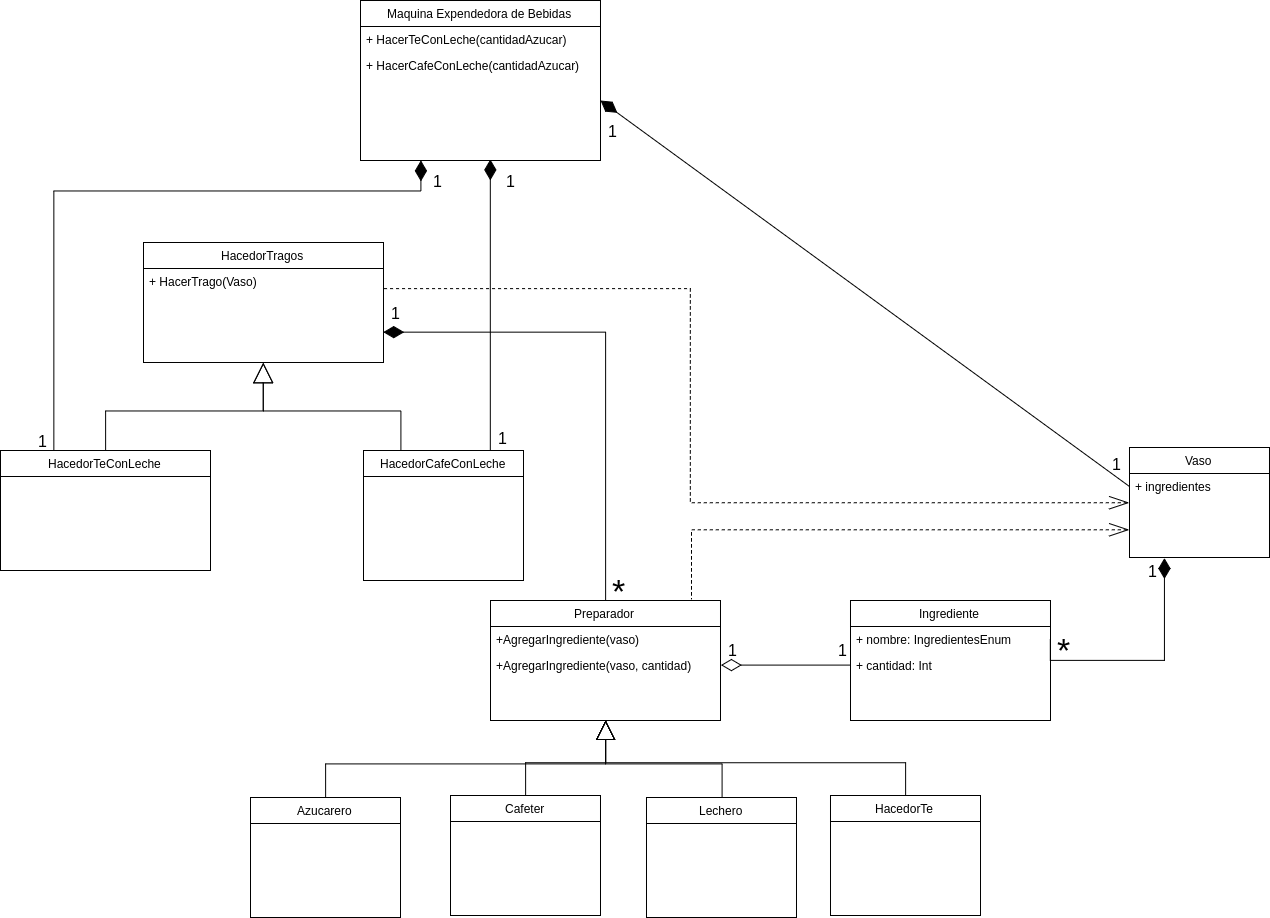

The diagram above was exported from draw.io. Its source (the exported page's mxGraphModel, read from the mxfile embedded in the PNG):
<mxGraphModel dx="949" dy="556" grid="1" gridSize="10" guides="1" tooltips="1" connect="1" arrows="1" fold="1" page="1" pageScale="1" pageWidth="826" pageHeight="1169" background="#ffffff" math="0" shadow="0">
  <root>
    <mxCell id="0" />
    <mxCell id="1" parent="0" />
    <mxCell id="6" value="Maquina Expendedora de Bebidas" style="swimlane;html=1;fontStyle=0;childLayout=stackLayout;horizontal=1;startSize=26;fillColor=none;horizontalStack=0;resizeParent=1;resizeLast=0;collapsible=1;marginBottom=0;swimlaneFillColor=#ffffff;" parent="1" vertex="1">
      <mxGeometry x="400" y="30" width="240" height="160" as="geometry" />
    </mxCell>
    <mxCell id="42" value="+ HacerTeConLeche(cantidadAzucar)" style="text;html=1;strokeColor=none;fillColor=none;align=left;verticalAlign=top;spacingLeft=4;spacingRight=4;whiteSpace=wrap;overflow=hidden;rotatable=0;points=[[0,0.5],[1,0.5]];portConstraint=eastwest;" parent="6" vertex="1">
      <mxGeometry y="26" width="240" height="26" as="geometry" />
    </mxCell>
    <mxCell id="8" value="+ HacerCafeConLeche(cantidadAzucar)" style="text;html=1;strokeColor=none;fillColor=none;align=left;verticalAlign=top;spacingLeft=4;spacingRight=4;whiteSpace=wrap;overflow=hidden;rotatable=0;points=[[0,0.5],[1,0.5]];portConstraint=eastwest;" parent="6" vertex="1">
      <mxGeometry y="52" width="240" height="26" as="geometry" />
    </mxCell>
    <mxCell id="74" style="edgeStyle=orthogonalEdgeStyle;rounded=0;html=1;exitX=0.5;exitY=1;entryX=0.5;entryY=0;startArrow=block;startFill=0;startSize=18;endArrow=none;endFill=0;endSize=6;jettySize=auto;orthogonalLoop=1;strokeColor=#000000;" parent="1" source="10" target="18" edge="1">
      <mxGeometry relative="1" as="geometry">
        <Array as="points">
          <mxPoint x="303" y="441" />
          <mxPoint x="145" y="441" />
        </Array>
      </mxGeometry>
    </mxCell>
    <mxCell id="79" style="edgeStyle=orthogonalEdgeStyle;rounded=0;html=1;exitX=0.5;exitY=1;entryX=0.5;entryY=0;startArrow=block;startFill=0;startSize=18;endArrow=none;endFill=0;endSize=6;jettySize=auto;orthogonalLoop=1;strokeColor=#000000;" parent="1" source="10" target="14" edge="1">
      <mxGeometry relative="1" as="geometry">
        <Array as="points">
          <mxPoint x="303" y="440" />
          <mxPoint x="440" y="440" />
          <mxPoint x="440" y="480" />
        </Array>
      </mxGeometry>
    </mxCell>
    <mxCell id="10" value="HacedorTragos" style="swimlane;html=1;fontStyle=0;childLayout=stackLayout;horizontal=1;startSize=26;fillColor=none;horizontalStack=0;resizeParent=1;resizeLast=0;collapsible=1;marginBottom=0;swimlaneFillColor=#ffffff;" parent="1" vertex="1">
      <mxGeometry x="183" y="272" width="240" height="120" as="geometry" />
    </mxCell>
    <mxCell id="11" value="+ HacerTrago(Vaso)" style="text;html=1;strokeColor=none;fillColor=none;align=left;verticalAlign=top;spacingLeft=4;spacingRight=4;whiteSpace=wrap;overflow=hidden;rotatable=0;points=[[0,0.5],[1,0.5]];portConstraint=eastwest;" parent="10" vertex="1">
      <mxGeometry y="26" width="240" height="26" as="geometry" />
    </mxCell>
    <mxCell id="119" style="edgeStyle=orthogonalEdgeStyle;rounded=0;comic=0;html=1;exitX=0.75;exitY=0;startArrow=none;startFill=0;startSize=18;endArrow=diamondThin;endFill=1;endSize=18;jettySize=auto;orthogonalLoop=1;strokeColor=#000000;" parent="1" source="14" edge="1">
      <mxGeometry relative="1" as="geometry">
        <Array as="points">
          <mxPoint x="523" y="485" />
          <mxPoint x="530" y="485" />
          <mxPoint x="530" y="190" />
        </Array>
        <mxPoint x="530" y="210" as="targetPoint" />
      </mxGeometry>
    </mxCell>
    <mxCell id="14" value="HacedorCafeConLeche" style="swimlane;html=1;fontStyle=0;childLayout=stackLayout;horizontal=1;startSize=26;fillColor=none;horizontalStack=0;resizeParent=1;resizeLast=0;collapsible=1;marginBottom=0;swimlaneFillColor=#ffffff;" parent="1" vertex="1">
      <mxGeometry x="403" y="480" width="160" height="130" as="geometry" />
    </mxCell>
    <mxCell id="120" style="edgeStyle=orthogonalEdgeStyle;rounded=0;comic=0;html=1;exitX=0.25;exitY=0;entryX=0.25;entryY=1;startArrow=none;startFill=0;startSize=18;endArrow=diamondThin;endFill=1;endSize=18;jettySize=auto;orthogonalLoop=1;strokeColor=#000000;" parent="1" source="18" target="6" edge="1">
      <mxGeometry relative="1" as="geometry">
        <Array as="points">
          <mxPoint x="93" y="220" />
          <mxPoint x="460" y="220" />
        </Array>
      </mxGeometry>
    </mxCell>
    <mxCell id="18" value="HacedorTeConLeche" style="swimlane;html=1;fontStyle=0;childLayout=stackLayout;horizontal=1;startSize=26;fillColor=none;horizontalStack=0;resizeParent=1;resizeLast=0;collapsible=1;marginBottom=0;swimlaneFillColor=#ffffff;" parent="1" vertex="1">
      <mxGeometry x="40" y="480" width="210" height="120" as="geometry" />
    </mxCell>
    <mxCell id="112" style="edgeStyle=orthogonalEdgeStyle;rounded=0;html=1;exitX=0.5;exitY=1;entryX=0.5;entryY=0;startArrow=block;startFill=0;startSize=17;endArrow=none;endFill=0;endSize=6;jettySize=auto;orthogonalLoop=1;strokeColor=#000000;" parent="1" source="23" target="43" edge="1">
      <mxGeometry relative="1" as="geometry" />
    </mxCell>
    <mxCell id="113" style="edgeStyle=orthogonalEdgeStyle;rounded=0;html=1;exitX=0.5;exitY=1;entryX=0.5;entryY=0;startArrow=block;startFill=0;startSize=17;endArrow=none;endFill=0;endSize=6;jettySize=auto;orthogonalLoop=1;strokeColor=#000000;" parent="1" source="23" target="63" edge="1">
      <mxGeometry relative="1" as="geometry" />
    </mxCell>
    <mxCell id="114" style="edgeStyle=orthogonalEdgeStyle;rounded=0;html=1;exitX=0.5;exitY=1;entryX=0.5;entryY=0;startArrow=block;startFill=0;startSize=17;endArrow=none;endFill=0;endSize=6;jettySize=auto;orthogonalLoop=1;strokeColor=#000000;" parent="1" source="23" target="66" edge="1">
      <mxGeometry relative="1" as="geometry" />
    </mxCell>
    <mxCell id="115" style="edgeStyle=orthogonalEdgeStyle;rounded=0;html=1;exitX=0.5;exitY=1;entryX=0.5;entryY=0;startArrow=block;startFill=0;startSize=17;endArrow=none;endFill=0;endSize=6;jettySize=auto;orthogonalLoop=1;strokeColor=#000000;" parent="1" source="23" target="69" edge="1">
      <mxGeometry relative="1" as="geometry" />
    </mxCell>
    <mxCell id="122" style="edgeStyle=orthogonalEdgeStyle;rounded=0;comic=0;html=1;exitX=0.5;exitY=0;startArrow=none;startFill=0;startSize=18;endArrow=diamondThin;endFill=1;endSize=18;jettySize=auto;orthogonalLoop=1;strokeColor=#000000;entryX=1;entryY=0.75;" parent="1" source="23" target="10" edge="1">
      <mxGeometry relative="1" as="geometry">
        <Array as="points">
          <mxPoint x="645" y="362" />
        </Array>
        <mxPoint x="510" y="360" as="targetPoint" />
      </mxGeometry>
    </mxCell>
    <mxCell id="23" value="Preparador" style="swimlane;html=1;fontStyle=0;childLayout=stackLayout;horizontal=1;startSize=26;fillColor=none;horizontalStack=0;resizeParent=1;resizeLast=0;collapsible=1;marginBottom=0;swimlaneFillColor=#ffffff;" parent="1" vertex="1">
      <mxGeometry x="530" y="630" width="230" height="120" as="geometry" />
    </mxCell>
    <mxCell id="25" value="+AgregarIngrediente(vaso)" style="text;html=1;strokeColor=none;fillColor=none;align=left;verticalAlign=top;spacingLeft=4;spacingRight=4;whiteSpace=wrap;overflow=hidden;rotatable=0;points=[[0,0.5],[1,0.5]];portConstraint=eastwest;" parent="23" vertex="1">
      <mxGeometry y="26" width="230" height="26" as="geometry" />
    </mxCell>
    <mxCell id="58" value="+AgregarIngrediente(vaso, cantidad)" style="text;html=1;strokeColor=none;fillColor=none;align=left;verticalAlign=top;spacingLeft=4;spacingRight=4;whiteSpace=wrap;overflow=hidden;rotatable=0;points=[[0,0.5],[1,0.5]];portConstraint=eastwest;" parent="23" vertex="1">
      <mxGeometry y="52" width="230" height="26" as="geometry" />
    </mxCell>
    <mxCell id="43" value="Azucarero" style="swimlane;html=1;fontStyle=0;childLayout=stackLayout;horizontal=1;startSize=26;fillColor=none;horizontalStack=0;resizeParent=1;resizeLast=0;collapsible=1;marginBottom=0;swimlaneFillColor=#ffffff;" parent="1" vertex="1">
      <mxGeometry x="290" y="827" width="150" height="120" as="geometry" />
    </mxCell>
    <mxCell id="53" value="Ingrediente" style="swimlane;html=1;fontStyle=0;childLayout=stackLayout;horizontal=1;startSize=26;fillColor=none;horizontalStack=0;resizeParent=1;resizeLast=0;collapsible=1;marginBottom=0;swimlaneFillColor=#ffffff;" parent="1" vertex="1">
      <mxGeometry x="890" y="630" width="200" height="120" as="geometry" />
    </mxCell>
    <mxCell id="54" value="+ nombre: IngredientesEnum" style="text;html=1;strokeColor=none;fillColor=none;align=left;verticalAlign=top;spacingLeft=4;spacingRight=4;whiteSpace=wrap;overflow=hidden;rotatable=0;points=[[0,0.5],[1,0.5]];portConstraint=eastwest;" parent="53" vertex="1">
      <mxGeometry y="26" width="200" height="26" as="geometry" />
    </mxCell>
    <mxCell id="55" value="+ cantidad: Int" style="text;html=1;strokeColor=none;fillColor=none;align=left;verticalAlign=top;spacingLeft=4;spacingRight=4;whiteSpace=wrap;overflow=hidden;rotatable=0;points=[[0,0.5],[1,0.5]];portConstraint=eastwest;" parent="53" vertex="1">
      <mxGeometry y="52" width="200" height="26" as="geometry" />
    </mxCell>
    <mxCell id="154" style="edgeStyle=orthogonalEdgeStyle;rounded=0;comic=0;html=1;exitX=0;exitY=0.75;entryX=0.872;entryY=-0.007;entryPerimeter=0;startArrow=openThin;startFill=0;startSize=18;endArrow=none;endFill=0;endSize=18;jettySize=auto;orthogonalLoop=1;strokeColor=#000000;fontSize=16;dashed=1;" parent="1" source="59" target="23" edge="1">
      <mxGeometry relative="1" as="geometry" />
    </mxCell>
    <mxCell id="156" style="edgeStyle=orthogonalEdgeStyle;rounded=0;comic=0;html=1;exitX=0;exitY=0.5;entryX=1;entryY=0.769;startArrow=openThin;startFill=0;startSize=18;endArrow=none;endFill=0;endSize=18;jettySize=auto;orthogonalLoop=1;strokeColor=#000000;fontSize=16;dashed=1;entryPerimeter=0;" parent="1" source="59" edge="1" target="11">
      <mxGeometry relative="1" as="geometry">
        <mxPoint x="510.47058823529414" y="311.52941176470586" as="targetPoint" />
        <Array as="points">
          <mxPoint x="730" y="532" />
          <mxPoint x="730" y="318" />
        </Array>
      </mxGeometry>
    </mxCell>
    <mxCell id="59" value="Vaso" style="swimlane;html=1;fontStyle=0;childLayout=stackLayout;horizontal=1;startSize=26;fillColor=none;horizontalStack=0;resizeParent=1;resizeLast=0;collapsible=1;marginBottom=0;swimlaneFillColor=#ffffff;" parent="1" vertex="1">
      <mxGeometry x="1169" y="477" width="140" height="110" as="geometry" />
    </mxCell>
    <mxCell id="60" value="+ ingredientes" style="text;html=1;strokeColor=none;fillColor=none;align=left;verticalAlign=top;spacingLeft=4;spacingRight=4;whiteSpace=wrap;overflow=hidden;rotatable=0;points=[[0,0.5],[1,0.5]];portConstraint=eastwest;" parent="59" vertex="1">
      <mxGeometry y="26" width="140" height="26" as="geometry" />
    </mxCell>
    <mxCell id="63" value="Cafeter" style="swimlane;html=1;fontStyle=0;childLayout=stackLayout;horizontal=1;startSize=26;fillColor=none;horizontalStack=0;resizeParent=1;resizeLast=0;collapsible=1;marginBottom=0;swimlaneFillColor=#ffffff;" parent="1" vertex="1">
      <mxGeometry x="490" y="825" width="150" height="120" as="geometry" />
    </mxCell>
    <mxCell id="66" value="Lechero" style="swimlane;html=1;fontStyle=0;childLayout=stackLayout;horizontal=1;startSize=26;fillColor=none;horizontalStack=0;resizeParent=1;resizeLast=0;collapsible=1;marginBottom=0;swimlaneFillColor=#ffffff;" parent="1" vertex="1">
      <mxGeometry x="686" y="827" width="150" height="120" as="geometry" />
    </mxCell>
    <mxCell id="69" value="Hacedor&lt;span&gt;Te&lt;/span&gt;" style="swimlane;html=1;fontStyle=0;childLayout=stackLayout;horizontal=1;startSize=26;fillColor=none;horizontalStack=0;resizeParent=1;resizeLast=0;collapsible=1;marginBottom=0;swimlaneFillColor=#ffffff;" parent="1" vertex="1">
      <mxGeometry x="870" y="825" width="150" height="120" as="geometry" />
    </mxCell>
    <mxCell id="73" style="rounded=0;html=1;entryX=0;entryY=0.5;startArrow=diamondThin;startFill=1;startSize=18;endArrow=none;endFill=0;endSize=6;jettySize=auto;orthogonalLoop=1;strokeColor=#000000;" parent="1" target="60" edge="1">
      <mxGeometry relative="1" as="geometry">
        <mxPoint x="1169" y="542" as="targetPoint" />
        <mxPoint x="640" y="130" as="sourcePoint" />
      </mxGeometry>
    </mxCell>
    <mxCell id="124" value="1" style="text;html=1;strokeColor=none;fillColor=none;align=center;verticalAlign=middle;whiteSpace=wrap;fontSize=16;" parent="1" vertex="1">
      <mxGeometry x="423" y="332" width="25" height="20" as="geometry" />
    </mxCell>
    <mxCell id="125" value="&lt;font style=&quot;font-size: 34px&quot;&gt;*&lt;/font&gt;" style="text;html=1;strokeColor=none;fillColor=none;align=center;verticalAlign=middle;whiteSpace=wrap;fontSize=16;" parent="1" vertex="1">
      <mxGeometry x="645" y="610" width="25" height="20" as="geometry" />
    </mxCell>
    <mxCell id="127" value="1" style="text;html=1;strokeColor=none;fillColor=none;align=center;verticalAlign=middle;whiteSpace=wrap;fontSize=16;" parent="1" vertex="1">
      <mxGeometry x="538" y="200" width="25" height="20" as="geometry" />
    </mxCell>
    <mxCell id="128" value="1" style="text;html=1;strokeColor=none;fillColor=none;align=center;verticalAlign=middle;whiteSpace=wrap;fontSize=16;" parent="1" vertex="1">
      <mxGeometry x="465" y="200" width="25" height="20" as="geometry" />
    </mxCell>
    <mxCell id="130" value="1" style="text;html=1;strokeColor=none;fillColor=none;align=center;verticalAlign=middle;whiteSpace=wrap;fontSize=16;" parent="1" vertex="1">
      <mxGeometry x="640" y="150" width="25" height="20" as="geometry" />
    </mxCell>
    <mxCell id="133" value="1" style="text;html=1;strokeColor=none;fillColor=none;align=center;verticalAlign=middle;whiteSpace=wrap;fontSize=16;" parent="1" vertex="1">
      <mxGeometry x="1144" y="483" width="25" height="20" as="geometry" />
    </mxCell>
    <mxCell id="139" value="1" style="text;html=1;strokeColor=none;fillColor=none;align=center;verticalAlign=middle;whiteSpace=wrap;fontSize=16;" parent="1" vertex="1">
      <mxGeometry x="530" y="457" width="25" height="20" as="geometry" />
    </mxCell>
    <mxCell id="140" value="1" style="text;html=1;strokeColor=none;fillColor=none;align=center;verticalAlign=middle;whiteSpace=wrap;fontSize=16;" parent="1" vertex="1">
      <mxGeometry x="70" y="460" width="25" height="20" as="geometry" />
    </mxCell>
    <mxCell id="141" value="1" style="text;html=1;strokeColor=none;fillColor=none;align=center;verticalAlign=middle;whiteSpace=wrap;fontSize=16;" parent="1" vertex="1">
      <mxGeometry x="760" y="669" width="25" height="20" as="geometry" />
    </mxCell>
    <mxCell id="152" style="comic=0;html=1;exitX=1;exitY=0.5;entryX=0.25;entryY=1;startArrow=none;startFill=0;startSize=18;endArrow=diamondThin;endFill=1;endSize=18;jettySize=auto;orthogonalLoop=1;strokeColor=#000000;fontSize=16;edgeStyle=orthogonalEdgeStyle;rounded=0;" parent="1" source="54" target="59" edge="1">
      <mxGeometry relative="1" as="geometry">
        <Array as="points">
          <mxPoint x="1090" y="690" />
          <mxPoint x="1204" y="690" />
        </Array>
      </mxGeometry>
    </mxCell>
    <mxCell id="161" value="1" style="text;html=1;strokeColor=none;fillColor=none;align=center;verticalAlign=middle;whiteSpace=wrap;fontSize=16;" parent="1" vertex="1">
      <mxGeometry x="1180" y="590" width="25" height="20" as="geometry" />
    </mxCell>
    <mxCell id="162" value="&lt;font style=&quot;font-size: 34px&quot;&gt;*&lt;/font&gt;" style="text;html=1;strokeColor=none;fillColor=none;align=center;verticalAlign=middle;whiteSpace=wrap;fontSize=16;" parent="1" vertex="1">
      <mxGeometry x="1090" y="669" width="25" height="20" as="geometry" />
    </mxCell>
    <mxCell id="167" value="1" style="text;html=1;strokeColor=none;fillColor=none;align=center;verticalAlign=middle;whiteSpace=wrap;fontSize=16;" parent="1" vertex="1">
      <mxGeometry x="870" y="669" width="25" height="20" as="geometry" />
    </mxCell>
    <mxCell id="169" style="edgeStyle=orthogonalEdgeStyle;rounded=0;comic=0;html=1;exitX=0;exitY=0.5;entryX=1;entryY=0.5;startArrow=none;startFill=0;startSize=18;endArrow=diamondThin;endFill=0;endSize=18;jettySize=auto;orthogonalLoop=1;strokeColor=#000000;fontSize=16;shadow=0;" parent="1" source="55" target="58" edge="1">
      <mxGeometry relative="1" as="geometry" />
    </mxCell>
  </root>
</mxGraphModel>